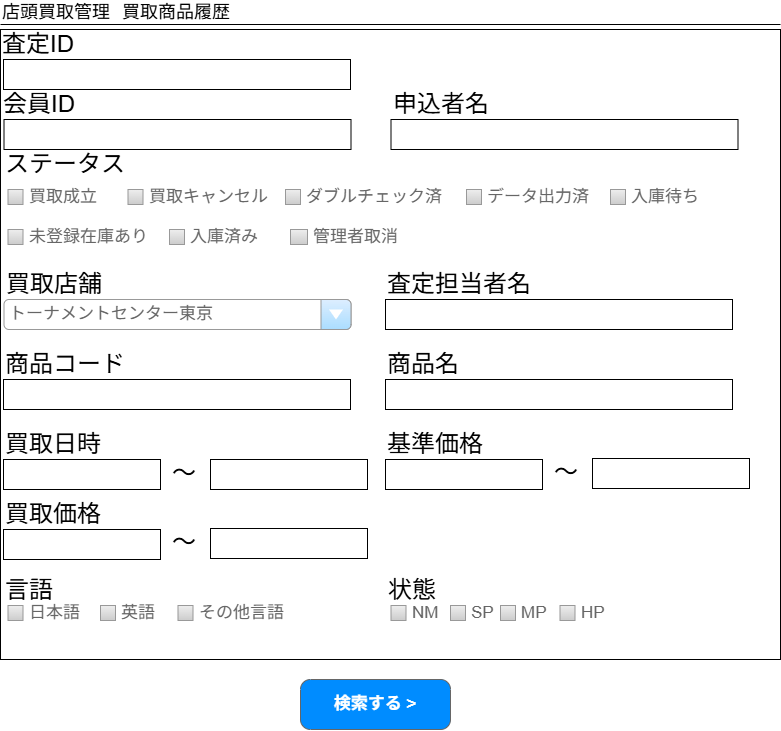

The diagram above was exported from draw.io. Its source (the exported page's mxGraphModel, read from the mxfile embedded in the PNG):
<mxGraphModel dx="1426" dy="743" grid="1" gridSize="10" guides="1" tooltips="1" connect="1" arrows="1" fold="1" page="1" pageScale="1" pageWidth="826" pageHeight="1169" background="none" math="0" shadow="0">
  <root>
    <mxCell id="0" />
    <mxCell id="1" parent="0" />
    <mxCell id="Gl0YaxqY_K2djyFV-Kwt-26" value="" style="rounded=0;whiteSpace=wrap;html=1;" parent="1" vertex="1">
      <mxGeometry x="20" y="30" width="780" height="630" as="geometry" />
    </mxCell>
    <mxCell id="4" value="" style="line;strokeWidth=1" parent="1" vertex="1">
      <mxGeometry x="20" y="20" width="780" height="10" as="geometry" />
    </mxCell>
    <mxCell id="5" value="店頭買取管理" style="text;spacingTop=-5;fontSize=18;" parent="1" vertex="1">
      <mxGeometry x="20" y="8.526512829121202e-14" width="30" height="20" as="geometry" />
    </mxCell>
    <mxCell id="o_-q-23cP6gNtdc6DDv3-65" value="買取商品履歴" style="text;spacingTop=-5;fontSize=18;" parent="1" vertex="1">
      <mxGeometry x="140" y="8.526512829121202e-14" width="30" height="20" as="geometry" />
    </mxCell>
    <mxCell id="o_-q-23cP6gNtdc6DDv3-67" value="査定ID" style="text;html=1;align=left;verticalAlign=middle;rounded=0;fontSize=24;textShadow=0;fontStyle=0" parent="1" vertex="1">
      <mxGeometry x="20" y="30" width="80" height="30" as="geometry" />
    </mxCell>
    <mxCell id="o_-q-23cP6gNtdc6DDv3-68" value="" style="rounded=0;whiteSpace=wrap;html=1;" parent="1" vertex="1">
      <mxGeometry x="23" y="60" width="347" height="30" as="geometry" />
    </mxCell>
    <mxCell id="o_-q-23cP6gNtdc6DDv3-73" value="商品名" style="text;html=1;align=left;verticalAlign=middle;rounded=0;fontSize=24;textShadow=0;fontStyle=0" parent="1" vertex="1">
      <mxGeometry x="405" y="350" width="80" height="30" as="geometry" />
    </mxCell>
    <mxCell id="o_-q-23cP6gNtdc6DDv3-75" value="ステータス" style="text;html=1;align=left;verticalAlign=middle;rounded=0;fontSize=24;textShadow=0;fontStyle=0" parent="1" vertex="1">
      <mxGeometry x="23" y="150" width="80" height="30" as="geometry" />
    </mxCell>
    <mxCell id="o_-q-23cP6gNtdc6DDv3-77" value="買取店舗" style="text;html=1;align=left;verticalAlign=middle;rounded=0;fontSize=24;textShadow=0;fontStyle=0" parent="1" vertex="1">
      <mxGeometry x="23.5" y="270" width="80" height="30" as="geometry" />
    </mxCell>
    <mxCell id="o_-q-23cP6gNtdc6DDv3-78" value="トーナメントセンター東京" style="strokeWidth=1;shadow=0;dashed=0;align=center;html=1;shape=mxgraph.mockup.forms.comboBox;strokeColor=#999999;fillColor=#ddeeff;align=left;fillColor2=#aaddff;mainText=;fontColor=#666666;fontSize=17;spacingLeft=3;" parent="1" vertex="1">
      <mxGeometry x="23.5" y="300" width="347" height="30" as="geometry" />
    </mxCell>
    <mxCell id="o_-q-23cP6gNtdc6DDv3-80" value="買取日時" style="text;html=1;align=left;verticalAlign=middle;rounded=0;fontSize=24;textShadow=0;fontStyle=0" parent="1" vertex="1">
      <mxGeometry x="23" y="430" width="80" height="30" as="geometry" />
    </mxCell>
    <mxCell id="o_-q-23cP6gNtdc6DDv3-81" value="" style="rounded=0;whiteSpace=wrap;html=1;align=left;fontSize=15;" parent="1" vertex="1">
      <mxGeometry x="23" y="460" width="157" height="30" as="geometry" />
    </mxCell>
    <mxCell id="o_-q-23cP6gNtdc6DDv3-82" value="～" style="text;html=1;align=left;verticalAlign=middle;rounded=0;fontSize=24;textShadow=0;fontStyle=0" parent="1" vertex="1">
      <mxGeometry x="190" y="459" width="30" height="30" as="geometry" />
    </mxCell>
    <mxCell id="o_-q-23cP6gNtdc6DDv3-83" value="" style="rounded=0;whiteSpace=wrap;html=1;align=left;fontSize=15;" parent="1" vertex="1">
      <mxGeometry x="230" y="460" width="157" height="30" as="geometry" />
    </mxCell>
    <mxCell id="o_-q-23cP6gNtdc6DDv3-84" value="基準価格" style="text;html=1;align=left;verticalAlign=middle;rounded=0;fontSize=24;textShadow=0;fontStyle=0" parent="1" vertex="1">
      <mxGeometry x="405" y="430" width="80" height="30" as="geometry" />
    </mxCell>
    <mxCell id="o_-q-23cP6gNtdc6DDv3-85" value="" style="rounded=0;whiteSpace=wrap;html=1;align=left;fontSize=15;" parent="1" vertex="1">
      <mxGeometry x="405" y="460" width="157" height="30" as="geometry" />
    </mxCell>
    <mxCell id="o_-q-23cP6gNtdc6DDv3-86" value="～" style="text;html=1;align=left;verticalAlign=middle;rounded=0;fontSize=24;textShadow=0;fontStyle=0" parent="1" vertex="1">
      <mxGeometry x="572" y="458" width="30" height="30" as="geometry" />
    </mxCell>
    <mxCell id="o_-q-23cP6gNtdc6DDv3-87" value="" style="rounded=0;whiteSpace=wrap;html=1;align=left;fontSize=15;" parent="1" vertex="1">
      <mxGeometry x="612" y="459" width="157" height="30" as="geometry" />
    </mxCell>
    <mxCell id="o_-q-23cP6gNtdc6DDv3-95" value="検索する &amp;gt;" style="strokeWidth=1;shadow=0;dashed=0;align=center;html=1;shape=mxgraph.mockup.buttons.button;strokeColor=#666666;fontColor=#ffffff;mainText=;buttonStyle=round;fontSize=17;fontStyle=1;fillColor=#008cff;whiteSpace=wrap;" parent="1" vertex="1">
      <mxGeometry x="320" y="680" width="150" height="50" as="geometry" />
    </mxCell>
    <mxCell id="Gl0YaxqY_K2djyFV-Kwt-20" value="買取成立" style="strokeWidth=1;shadow=0;dashed=0;align=center;html=1;shape=mxgraph.mockup.forms.rrect;rSize=0;fillColor=#eeeeee;strokeColor=#999999;gradientColor=#cccccc;align=left;spacingLeft=4;fontSize=17;fontColor=#666666;labelPosition=right;" parent="1" vertex="1">
      <mxGeometry x="27.5" y="190" width="15" height="15" as="geometry" />
    </mxCell>
    <mxCell id="Gl0YaxqY_K2djyFV-Kwt-21" value="買取キャンセル" style="strokeWidth=1;shadow=0;dashed=0;align=center;html=1;shape=mxgraph.mockup.forms.rrect;rSize=0;fillColor=#eeeeee;strokeColor=#999999;gradientColor=#cccccc;align=left;spacingLeft=4;fontSize=17;fontColor=#666666;labelPosition=right;" parent="1" vertex="1">
      <mxGeometry x="147.5" y="190" width="15" height="15" as="geometry" />
    </mxCell>
    <mxCell id="Gl0YaxqY_K2djyFV-Kwt-22" value="ダブルチェック済" style="strokeWidth=1;shadow=0;dashed=0;align=center;html=1;shape=mxgraph.mockup.forms.rrect;rSize=0;fillColor=#eeeeee;strokeColor=#999999;gradientColor=#cccccc;align=left;spacingLeft=4;fontSize=17;fontColor=#666666;labelPosition=right;" parent="1" vertex="1">
      <mxGeometry x="305" y="190" width="15" height="15" as="geometry" />
    </mxCell>
    <mxCell id="Gl0YaxqY_K2djyFV-Kwt-23" value="商品コード" style="text;html=1;align=left;verticalAlign=middle;rounded=0;fontSize=24;textShadow=0;fontStyle=0" parent="1" vertex="1">
      <mxGeometry x="23" y="350" width="80" height="30" as="geometry" />
    </mxCell>
    <mxCell id="Gl0YaxqY_K2djyFV-Kwt-24" value="" style="rounded=0;whiteSpace=wrap;html=1;" parent="1" vertex="1">
      <mxGeometry x="23" y="380" width="347" height="30" as="geometry" />
    </mxCell>
    <mxCell id="Gl0YaxqY_K2djyFV-Kwt-25" value="" style="rounded=0;whiteSpace=wrap;html=1;" parent="1" vertex="1">
      <mxGeometry x="405" y="380" width="347" height="30" as="geometry" />
    </mxCell>
    <mxCell id="Gl0YaxqY_K2djyFV-Kwt-27" value="申込者名" style="text;html=1;align=left;verticalAlign=middle;rounded=0;fontSize=24;textShadow=0;fontStyle=0" parent="1" vertex="1">
      <mxGeometry x="410.5" y="90" width="80" height="30" as="geometry" />
    </mxCell>
    <mxCell id="Gl0YaxqY_K2djyFV-Kwt-28" value="" style="rounded=0;whiteSpace=wrap;html=1;" parent="1" vertex="1">
      <mxGeometry x="410.5" y="120" width="347" height="30" as="geometry" />
    </mxCell>
    <mxCell id="Gl0YaxqY_K2djyFV-Kwt-31" value="言語" style="text;html=1;align=left;verticalAlign=middle;rounded=0;fontSize=24;textShadow=0;fontStyle=0" parent="1" vertex="1">
      <mxGeometry x="23" y="576" width="80" height="30" as="geometry" />
    </mxCell>
    <mxCell id="Gl0YaxqY_K2djyFV-Kwt-33" value="日本語" style="strokeWidth=1;shadow=0;dashed=0;align=center;html=1;shape=mxgraph.mockup.forms.rrect;rSize=0;fillColor=#eeeeee;strokeColor=#999999;gradientColor=#cccccc;align=left;spacingLeft=4;fontSize=17;fontColor=#666666;labelPosition=right;" parent="1" vertex="1">
      <mxGeometry x="27.5" y="606" width="15" height="15" as="geometry" />
    </mxCell>
    <mxCell id="Gl0YaxqY_K2djyFV-Kwt-34" value="英語" style="strokeWidth=1;shadow=0;dashed=0;align=center;html=1;shape=mxgraph.mockup.forms.rrect;rSize=0;fillColor=#eeeeee;strokeColor=#999999;gradientColor=#cccccc;align=left;spacingLeft=4;fontSize=17;fontColor=#666666;labelPosition=right;" parent="1" vertex="1">
      <mxGeometry x="120" y="606" width="15" height="15" as="geometry" />
    </mxCell>
    <mxCell id="Gl0YaxqY_K2djyFV-Kwt-35" value="その他言語" style="strokeWidth=1;shadow=0;dashed=0;align=center;html=1;shape=mxgraph.mockup.forms.rrect;rSize=0;fillColor=#eeeeee;strokeColor=#999999;gradientColor=#cccccc;align=left;spacingLeft=4;fontSize=17;fontColor=#666666;labelPosition=right;" parent="1" vertex="1">
      <mxGeometry x="197.5" y="606" width="15" height="15" as="geometry" />
    </mxCell>
    <mxCell id="Gl0YaxqY_K2djyFV-Kwt-41" value="状態" style="text;html=1;align=left;verticalAlign=middle;rounded=0;fontSize=24;textShadow=0;fontStyle=0" parent="1" vertex="1">
      <mxGeometry x="406" y="576" width="80" height="30" as="geometry" />
    </mxCell>
    <mxCell id="Gl0YaxqY_K2djyFV-Kwt-42" value="NM" style="strokeWidth=1;shadow=0;dashed=0;align=center;html=1;shape=mxgraph.mockup.forms.rrect;rSize=0;fillColor=#eeeeee;strokeColor=#999999;gradientColor=#cccccc;align=left;spacingLeft=4;fontSize=17;fontColor=#666666;labelPosition=right;" parent="1" vertex="1">
      <mxGeometry x="410.5" y="606" width="15" height="15" as="geometry" />
    </mxCell>
    <mxCell id="Gl0YaxqY_K2djyFV-Kwt-43" value="SP" style="strokeWidth=1;shadow=0;dashed=0;align=center;html=1;shape=mxgraph.mockup.forms.rrect;rSize=0;fillColor=#eeeeee;strokeColor=#999999;gradientColor=#cccccc;align=left;spacingLeft=4;fontSize=17;fontColor=#666666;labelPosition=right;" parent="1" vertex="1">
      <mxGeometry x="470" y="606" width="15" height="15" as="geometry" />
    </mxCell>
    <mxCell id="Gl0YaxqY_K2djyFV-Kwt-44" value="MP" style="strokeWidth=1;shadow=0;dashed=0;align=center;html=1;shape=mxgraph.mockup.forms.rrect;rSize=0;fillColor=#eeeeee;strokeColor=#999999;gradientColor=#cccccc;align=left;spacingLeft=4;fontSize=17;fontColor=#666666;labelPosition=right;" parent="1" vertex="1">
      <mxGeometry x="520" y="606" width="15" height="15" as="geometry" />
    </mxCell>
    <mxCell id="Gl0YaxqY_K2djyFV-Kwt-45" value="HP" style="strokeWidth=1;shadow=0;dashed=0;align=center;html=1;shape=mxgraph.mockup.forms.rrect;rSize=0;fillColor=#eeeeee;strokeColor=#999999;gradientColor=#cccccc;align=left;spacingLeft=4;fontSize=17;fontColor=#666666;labelPosition=right;" parent="1" vertex="1">
      <mxGeometry x="579.5" y="606" width="15" height="15" as="geometry" />
    </mxCell>
    <mxCell id="Gl0YaxqY_K2djyFV-Kwt-47" value="データ出力済" style="strokeWidth=1;shadow=0;dashed=0;align=center;html=1;shape=mxgraph.mockup.forms.rrect;rSize=0;fillColor=#eeeeee;strokeColor=#999999;gradientColor=#cccccc;align=left;spacingLeft=4;fontSize=17;fontColor=#666666;labelPosition=right;" parent="1" vertex="1">
      <mxGeometry x="486" y="190" width="15" height="15" as="geometry" />
    </mxCell>
    <mxCell id="Gl0YaxqY_K2djyFV-Kwt-48" value="入庫済み" style="strokeWidth=1;shadow=0;dashed=0;align=center;html=1;shape=mxgraph.mockup.forms.rrect;rSize=0;fillColor=#eeeeee;strokeColor=#999999;gradientColor=#cccccc;align=left;spacingLeft=4;fontSize=17;fontColor=#666666;labelPosition=right;" parent="1" vertex="1">
      <mxGeometry x="189" y="230" width="15" height="15" as="geometry" />
    </mxCell>
    <mxCell id="Gl0YaxqY_K2djyFV-Kwt-55" value="買取価格" style="text;html=1;align=left;verticalAlign=middle;rounded=0;fontSize=24;textShadow=0;fontStyle=0" parent="1" vertex="1">
      <mxGeometry x="23" y="500" width="80" height="30" as="geometry" />
    </mxCell>
    <mxCell id="Gl0YaxqY_K2djyFV-Kwt-56" value="" style="rounded=0;whiteSpace=wrap;html=1;align=left;fontSize=15;" parent="1" vertex="1">
      <mxGeometry x="23" y="530" width="157" height="30" as="geometry" />
    </mxCell>
    <mxCell id="Gl0YaxqY_K2djyFV-Kwt-57" value="～" style="text;html=1;align=left;verticalAlign=middle;rounded=0;fontSize=24;textShadow=0;fontStyle=0" parent="1" vertex="1">
      <mxGeometry x="190" y="528" width="30" height="30" as="geometry" />
    </mxCell>
    <mxCell id="Gl0YaxqY_K2djyFV-Kwt-58" value="" style="rounded=0;whiteSpace=wrap;html=1;align=left;fontSize=15;" parent="1" vertex="1">
      <mxGeometry x="230" y="529" width="157" height="30" as="geometry" />
    </mxCell>
    <mxCell id="qkkMxWLqj3_rjCgJCc4O-5" value="管理者取消" style="strokeWidth=1;shadow=0;dashed=0;align=center;html=1;shape=mxgraph.mockup.forms.rrect;rSize=0;fillColor=#eeeeee;strokeColor=#999999;gradientColor=#cccccc;align=left;spacingLeft=4;fontSize=17;fontColor=#666666;labelPosition=right;" parent="1" vertex="1">
      <mxGeometry x="310" y="230" width="17" height="15" as="geometry" />
    </mxCell>
    <mxCell id="qkkMxWLqj3_rjCgJCc4O-9" value="入庫待ち" style="strokeWidth=1;shadow=0;dashed=0;align=center;html=1;shape=mxgraph.mockup.forms.rrect;rSize=0;fillColor=#eeeeee;strokeColor=#999999;gradientColor=#cccccc;align=left;spacingLeft=4;fontSize=17;fontColor=#666666;labelPosition=right;" parent="1" vertex="1">
      <mxGeometry x="630" y="190" width="15" height="15" as="geometry" />
    </mxCell>
    <mxCell id="qkkMxWLqj3_rjCgJCc4O-10" value="未登録在庫あり" style="strokeWidth=1;shadow=0;dashed=0;align=center;html=1;shape=mxgraph.mockup.forms.rrect;rSize=0;fillColor=#eeeeee;strokeColor=#999999;gradientColor=#cccccc;align=left;spacingLeft=4;fontSize=17;fontColor=#666666;labelPosition=right;" parent="1" vertex="1">
      <mxGeometry x="27.5" y="230" width="15" height="15" as="geometry" />
    </mxCell>
    <mxCell id="qkkMxWLqj3_rjCgJCc4O-11" value="会員ID" style="text;html=1;align=left;verticalAlign=middle;rounded=0;fontSize=24;textShadow=0;fontStyle=0" parent="1" vertex="1">
      <mxGeometry x="20.5" y="90" width="80" height="30" as="geometry" />
    </mxCell>
    <mxCell id="qkkMxWLqj3_rjCgJCc4O-12" value="" style="rounded=0;whiteSpace=wrap;html=1;" parent="1" vertex="1">
      <mxGeometry x="23.5" y="120" width="347" height="30" as="geometry" />
    </mxCell>
    <mxCell id="TIhXZXM11859OmIApiul-5" value="査定担当者名" style="text;html=1;align=left;verticalAlign=middle;rounded=0;fontSize=24;textShadow=0;fontStyle=0" vertex="1" parent="1">
      <mxGeometry x="405" y="270" width="165" height="30" as="geometry" />
    </mxCell>
    <mxCell id="TIhXZXM11859OmIApiul-6" value="" style="rounded=0;whiteSpace=wrap;html=1;" vertex="1" parent="1">
      <mxGeometry x="405" y="300" width="347" height="30" as="geometry" />
    </mxCell>
  </root>
</mxGraphModel>